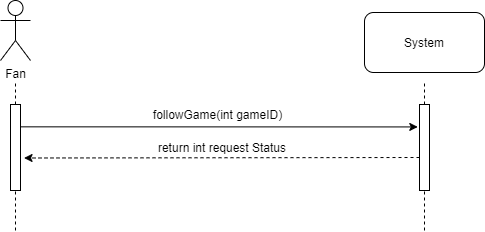

The diagram above was exported from draw.io. Its source (the exported page's mxGraphModel, read from the mxfile embedded in the PNG):
<mxGraphModel dx="525" dy="317" grid="1" gridSize="10" guides="1" tooltips="1" connect="1" arrows="1" fold="1" page="1" pageScale="1" pageWidth="1100" pageHeight="850" background="#ffffff" math="0" shadow="0">
  <root>
    <mxCell id="0" />
    <mxCell id="1" parent="0" />
    <mxCell id="_QzhY2nHsDvwL3ZKqlG9-1" value="Fan" style="shape=umlActor;verticalLabelPosition=bottom;labelBackgroundColor=#ffffff;verticalAlign=top;html=1;outlineConnect=0;" parent="1" vertex="1">
      <mxGeometry x="80" y="30" width="30" height="60" as="geometry" />
    </mxCell>
    <mxCell id="_QzhY2nHsDvwL3ZKqlG9-2" value="" style="endArrow=none;dashed=1;html=1;" parent="1" source="_QzhY2nHsDvwL3ZKqlG9-3" edge="1">
      <mxGeometry width="50" height="50" relative="1" as="geometry">
        <mxPoint x="95" y="502" as="sourcePoint" />
        <mxPoint x="95" y="112" as="targetPoint" />
      </mxGeometry>
    </mxCell>
    <mxCell id="_QzhY2nHsDvwL3ZKqlG9-3" value="" style="rounded=0;whiteSpace=wrap;html=1;" parent="1" vertex="1">
      <mxGeometry x="90" y="134" width="10" height="86" as="geometry" />
    </mxCell>
    <mxCell id="_QzhY2nHsDvwL3ZKqlG9-4" value="" style="endArrow=none;dashed=1;html=1;" parent="1" target="_QzhY2nHsDvwL3ZKqlG9-3" edge="1">
      <mxGeometry width="50" height="50" relative="1" as="geometry">
        <mxPoint x="95" y="260" as="sourcePoint" />
        <mxPoint x="95" y="112" as="targetPoint" />
      </mxGeometry>
    </mxCell>
    <mxCell id="_QzhY2nHsDvwL3ZKqlG9-5" value="" style="endArrow=none;dashed=1;html=1;" parent="1" edge="1">
      <mxGeometry width="50" height="50" relative="1" as="geometry">
        <mxPoint x="504" y="260" as="sourcePoint" />
        <mxPoint x="504" y="112" as="targetPoint" />
      </mxGeometry>
    </mxCell>
    <mxCell id="_QzhY2nHsDvwL3ZKqlG9-6" value="" style="rounded=0;whiteSpace=wrap;html=1;" parent="1" vertex="1">
      <mxGeometry x="499" y="134" width="10" height="86" as="geometry" />
    </mxCell>
    <mxCell id="_QzhY2nHsDvwL3ZKqlG9-7" value="System" style="rounded=1;whiteSpace=wrap;html=1;" parent="1" vertex="1">
      <mxGeometry x="444" y="42" width="120" height="60" as="geometry" />
    </mxCell>
    <mxCell id="_QzhY2nHsDvwL3ZKqlG9-8" value="" style="endArrow=classic;html=1;exitX=1.003;exitY=0.097;exitDx=0;exitDy=0;exitPerimeter=0;entryX=-0.172;entryY=0.098;entryDx=0;entryDy=0;entryPerimeter=0;" parent="1" edge="1">
      <mxGeometry width="50" height="50" relative="1" as="geometry">
        <mxPoint x="100.03000000000031" y="156.3420000000001" as="sourcePoint" />
        <mxPoint x="497.27999999999975" y="156.4280000000001" as="targetPoint" />
      </mxGeometry>
    </mxCell>
    <mxCell id="_QzhY2nHsDvwL3ZKqlG9-9" value="followGame(int gameID)" style="text;html=1;strokeColor=none;fillColor=none;align=center;verticalAlign=middle;whiteSpace=wrap;rounded=0;" parent="1" vertex="1">
      <mxGeometry x="220" y="134" width="154.5" height="20" as="geometry" />
    </mxCell>
    <mxCell id="_QzhY2nHsDvwL3ZKqlG9-10" value="return int request Status" style="text;html=1;strokeColor=none;fillColor=none;align=center;verticalAlign=middle;whiteSpace=wrap;rounded=0;" parent="1" vertex="1">
      <mxGeometry x="167" y="167" width="270" height="20" as="geometry" />
    </mxCell>
    <mxCell id="_QzhY2nHsDvwL3ZKqlG9-11" value="" style="endArrow=classic;html=1;dashed=1;exitX=-0.155;exitY=0.254;exitDx=0;exitDy=0;exitPerimeter=0;" parent="1" edge="1">
      <mxGeometry width="50" height="50" relative="1" as="geometry">
        <mxPoint x="498.99999999999983" y="187.0039999999999" as="sourcePoint" />
        <mxPoint x="103.55000000000001" y="187.5" as="targetPoint" />
      </mxGeometry>
    </mxCell>
  </root>
</mxGraphModel>